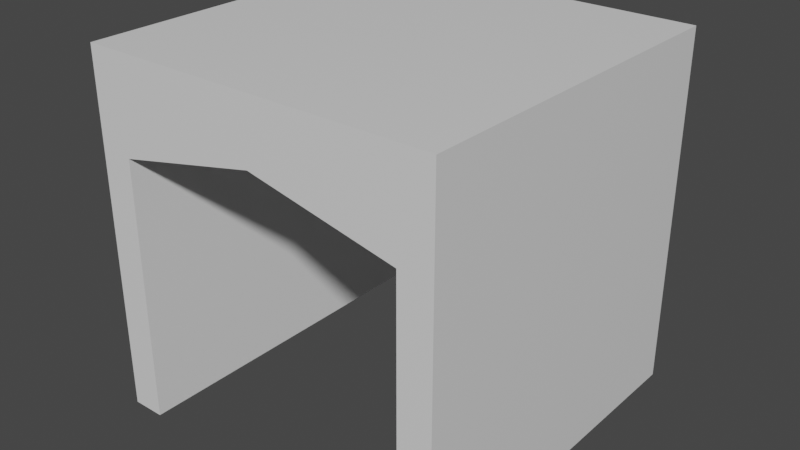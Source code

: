 # Source: tunnel.blend  (saved by Blender 3.3.6; exported with 4.5.12 LTS)
import bpy
from mathutils import Matrix  # noqa: F401  (used for matrix-valued properties, if any)

bpy.ops.wm.read_factory_settings(use_empty=True)
scene = bpy.context.scene
scene.name = 'Scene'

# ---- collections
col_export = bpy.data.collections.new('Export'); scene.collection.children.link(col_export)

# ---- materials (node trees are filled in below, after node groups)
mat_material = bpy.data.materials.new('Material')
mat_material.alpha_threshold = 0.0
mat_material.use_transparent_shadow = False
mat_material.line_color = (0.0, 0.0, 0.0, 1.0)

# ---- material node trees
mat_material.use_nodes = True; mat_material.node_tree.nodes.clear()
_N = mat_material.node_tree.nodes; _L = mat_material.node_tree.links
n0 = _N.new('ShaderNodeOutputMaterial'); n0.name = 'Material Output'; n0.location = (300, 300)
n1 = _N.new('ShaderNodeBsdfPrincipled'); n1.name = 'Principled BSDF'; n1.location = (10, 300)
n1.distribution = 'GGX'
n1.subsurface_method = 'RANDOM_WALK_SKIN'
n1.inputs[2].default_value = 0.4
n1.inputs[3].default_value = 1.45
n1.inputs[27].default_value = (0.0, 0.0, 0.0, 1.0)
n1.inputs[28].default_value = 1.0
_L.new(n1.outputs[0], n0.inputs[0])
n0.is_active_output = True

# ---- world
world_world = bpy.data.worlds.new('World'); scene.world = world_world
world_world.use_nodes = True; world_world.node_tree.nodes.clear()
_N = world_world.node_tree.nodes; _L = world_world.node_tree.links
n0 = _N.new('ShaderNodeOutputWorld'); n0.name = 'World Output'; n0.location = (300, 300)
n1 = _N.new('ShaderNodeBackground'); n1.name = 'Background'; n1.location = (10, 300)
n1.inputs[0].default_value = (0.05088, 0.05088, 0.05088, 1.0)
_L.new(n1.outputs[0], n0.inputs[0])
n0.is_active_output = True
world_world.color = (0.05088, 0.05088, 0.05088)
world_world.use_sun_shadow = False
world_world.sun_shadow_jitter_overblur = 0.0

# ---- meshes
me_cube = bpy.data.meshes.new('Cube')
me_cube.from_pydata([(2.375, 2.375, 4.746), (2.375, 2.375, -0.003735), (2.375, -2.375, 4.746), (2.375, -2.375, -0.003735), (-2.375, 2.375, 4.746), (-2.375, 2.375, -0.003735), (-2.375, -2.375, 4.746), (-2.375, -2.375, -0.003735), (0.0, -2.375, 3.913), (1.935, -2.375, 3.495), (-1.935, -2.375, -0.003735), (-1.935, -2.375, 3.495), (1.935, -2.375, -0.003735), (-1.935, 2.375, -0.003735), (1.935, 2.375, -0.003735), (0.0, 2.375, 3.913), (-1.935, 2.375, 3.495), (1.935, 2.375, 3.495)], [], [(0, 4, 6, 2), (12, 3, 2, 6, 7, 10, 11, 8, 9), (7, 6, 4, 5), (14, 1, 3, 12), (7, 5, 13, 10), (1, 0, 2, 3), (5, 4, 0, 1, 14, 17, 15, 16, 13), (8, 11, 16, 15), (11, 10, 13, 16), (9, 17, 14, 12), (9, 8, 15, 17)])
_uv = me_cube.uv_layers.new(name='UVMap')
_uv.uv.foreach_set('vector', [0.625, 0.5, 0.875, 0.5, 0.875, 0.75, 0.625, 0.75, 0.375, 0.7731, 0.375, 0.75, 0.625, 0.75, 0.625, 1.0, 0.375, 1.0, 0.375, 0.9769, 0.5592, 0.9769, 0.5812, 0.875, 0.5592, 0.7731, 0.375, 0.0, 0.625, 0.0, 0.625, 0.25, 0.375, 0.25, 0.3519, 0.5, 0.375, 0.5, 0.375, 0.75, 0.3519, 0.75, 0.125, 0.75, 0.125, 0.5, 0.1481, 0.5, 0.1481, 0.75, 0.375, 0.5, 0.625, 0.5, 0.625, 0.75, 0.375, 0.75, 0.375, 0.25, 0.625, 0.25, 0.625, 0.5, 0.375, 0.5, 0.375, 0.4769, 0.5592, 0.4769, 0.5812, 0.375, 0.5592, 0.2731, 0.375, 0.2731, 0.75, 0.6672, 0.875, 0.6672, 0.875, 0.5853, 0.75, 0.5853, 0.625, 0.08282, 0.3814, 0.08282, 0.3814, 0.1647, 0.625, 0.1647, 0.625, 0.6672, 0.625, 0.5853, 0.3814, 0.5853, 0.3814, 0.6672, 0.625, 0.6672, 0.75, 0.6672, 0.75, 0.5853, 0.625, 0.5853])
me_cube.materials.append(mat_material)
me_cube.use_remesh_preserve_volume = False
me_cube.use_remesh_preserve_attributes = False
me_cube.use_mirror_vertex_groups = False
me_cube.update()

# ---- objects
ob_tunnel = bpy.data.objects.new('Tunnel', me_cube)

# ---- transforms, parenting, visibility, modifiers, constraints
ob_tunnel.location = (0.0, 0.0, 0.0)
ob_tunnel.lock_rotations_4d = False
ob_tunnel.empty_display_type = 'ARROWS'
ob_tunnel.lineart.crease_threshold = 0.0

# ---- collection membership
col_export.objects.link(ob_tunnel)

# ---- scene / render settings (as saved in the file)
scene.frame_start = 1; scene.frame_end = 250; scene.frame_set(1)
scene.render.engine = 'BLENDER_EEVEE_NEXT'
scene.cycles.sampling_pattern = 'TABULATED_SOBOL'
scene.cycles.use_light_tree = False
scene.view_settings.view_transform = 'Filmic'
bpy.context.view_layer.update()

# ---- added for rendering (the .blend has no active camera and no usable light): camera, sun
cam_auto = bpy.data.cameras.new('AutoCamera')
cam_auto.lens = 50.0
cam_auto.sensor_width = 36.0
cam_auto.clip_end = 1000.0
ob_auto_camera = bpy.data.objects.new('AutoCamera', cam_auto)
scene.collection.objects.link(ob_auto_camera)
ob_auto_camera.location = (7.61127, -9.13352, 8.46004)
ob_auto_camera.rotation_euler = (1.09748, -7.21219e-08, 0.694738)
scene.camera = ob_auto_camera
light_auto_sun = bpy.data.lights.new('AutoSun', 'SUN')
light_auto_sun.energy = 3.0
light_auto_sun.angle = 0.0523599
ob_auto_sun = bpy.data.objects.new('AutoSun', light_auto_sun)
scene.collection.objects.link(ob_auto_sun)
ob_auto_sun.rotation_euler = (0.872665, 0.174533, 0.523599)
bpy.context.view_layer.update()
